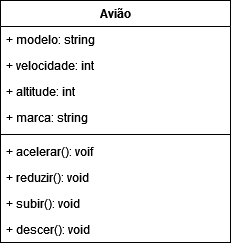

The diagram above was exported from draw.io. Its source (the exported page's mxGraphModel, read from the mxfile embedded in the PNG):
<mxGraphModel dx="1434" dy="754" grid="1" gridSize="10" guides="1" tooltips="1" connect="1" arrows="1" fold="1" page="1" pageScale="1" pageWidth="827" pageHeight="1169" math="0" shadow="0">
  <root>
    <mxCell id="0" />
    <mxCell id="1" parent="0" />
    <mxCell id="pWc555_lTvKAovge0KHe-1" value="Avião" style="swimlane;fontStyle=1;align=center;verticalAlign=top;childLayout=stackLayout;horizontal=1;startSize=26;horizontalStack=0;resizeParent=1;resizeParentMax=0;resizeLast=0;collapsible=1;marginBottom=0;" vertex="1" parent="1">
      <mxGeometry x="330" y="110" width="230" height="242" as="geometry" />
    </mxCell>
    <mxCell id="pWc555_lTvKAovge0KHe-2" value="+ modelo: string" style="text;strokeColor=none;fillColor=none;align=left;verticalAlign=top;spacingLeft=4;spacingRight=4;overflow=hidden;rotatable=0;points=[[0,0.5],[1,0.5]];portConstraint=eastwest;" vertex="1" parent="pWc555_lTvKAovge0KHe-1">
      <mxGeometry y="26" width="230" height="26" as="geometry" />
    </mxCell>
    <mxCell id="pWc555_lTvKAovge0KHe-12" value="+ velocidade: int" style="text;strokeColor=none;fillColor=none;align=left;verticalAlign=top;spacingLeft=4;spacingRight=4;overflow=hidden;rotatable=0;points=[[0,0.5],[1,0.5]];portConstraint=eastwest;" vertex="1" parent="pWc555_lTvKAovge0KHe-1">
      <mxGeometry y="52" width="230" height="26" as="geometry" />
    </mxCell>
    <mxCell id="pWc555_lTvKAovge0KHe-13" value="+ altitude: int" style="text;strokeColor=none;fillColor=none;align=left;verticalAlign=top;spacingLeft=4;spacingRight=4;overflow=hidden;rotatable=0;points=[[0,0.5],[1,0.5]];portConstraint=eastwest;" vertex="1" parent="pWc555_lTvKAovge0KHe-1">
      <mxGeometry y="78" width="230" height="26" as="geometry" />
    </mxCell>
    <mxCell id="pWc555_lTvKAovge0KHe-9" value="+ marca: string" style="text;strokeColor=none;fillColor=none;align=left;verticalAlign=top;spacingLeft=4;spacingRight=4;overflow=hidden;rotatable=0;points=[[0,0.5],[1,0.5]];portConstraint=eastwest;" vertex="1" parent="pWc555_lTvKAovge0KHe-1">
      <mxGeometry y="104" width="230" height="26" as="geometry" />
    </mxCell>
    <mxCell id="pWc555_lTvKAovge0KHe-3" value="" style="line;strokeWidth=1;fillColor=none;align=left;verticalAlign=middle;spacingTop=-1;spacingLeft=3;spacingRight=3;rotatable=0;labelPosition=right;points=[];portConstraint=eastwest;strokeColor=inherit;" vertex="1" parent="pWc555_lTvKAovge0KHe-1">
      <mxGeometry y="130" width="230" height="8" as="geometry" />
    </mxCell>
    <mxCell id="pWc555_lTvKAovge0KHe-11" value="+ acelerar(): voif " style="text;strokeColor=none;fillColor=none;align=left;verticalAlign=top;spacingLeft=4;spacingRight=4;overflow=hidden;rotatable=0;points=[[0,0.5],[1,0.5]];portConstraint=eastwest;" vertex="1" parent="pWc555_lTvKAovge0KHe-1">
      <mxGeometry y="138" width="230" height="26" as="geometry" />
    </mxCell>
    <mxCell id="pWc555_lTvKAovge0KHe-10" value="+ reduzir(): void" style="text;strokeColor=none;fillColor=none;align=left;verticalAlign=top;spacingLeft=4;spacingRight=4;overflow=hidden;rotatable=0;points=[[0,0.5],[1,0.5]];portConstraint=eastwest;" vertex="1" parent="pWc555_lTvKAovge0KHe-1">
      <mxGeometry y="164" width="230" height="26" as="geometry" />
    </mxCell>
    <mxCell id="pWc555_lTvKAovge0KHe-14" value="+ subir(): void" style="text;strokeColor=none;fillColor=none;align=left;verticalAlign=top;spacingLeft=4;spacingRight=4;overflow=hidden;rotatable=0;points=[[0,0.5],[1,0.5]];portConstraint=eastwest;" vertex="1" parent="pWc555_lTvKAovge0KHe-1">
      <mxGeometry y="190" width="230" height="26" as="geometry" />
    </mxCell>
    <mxCell id="pWc555_lTvKAovge0KHe-4" value="+ descer(): void" style="text;strokeColor=none;fillColor=none;align=left;verticalAlign=top;spacingLeft=4;spacingRight=4;overflow=hidden;rotatable=0;points=[[0,0.5],[1,0.5]];portConstraint=eastwest;" vertex="1" parent="pWc555_lTvKAovge0KHe-1">
      <mxGeometry y="216" width="230" height="26" as="geometry" />
    </mxCell>
  </root>
</mxGraphModel>